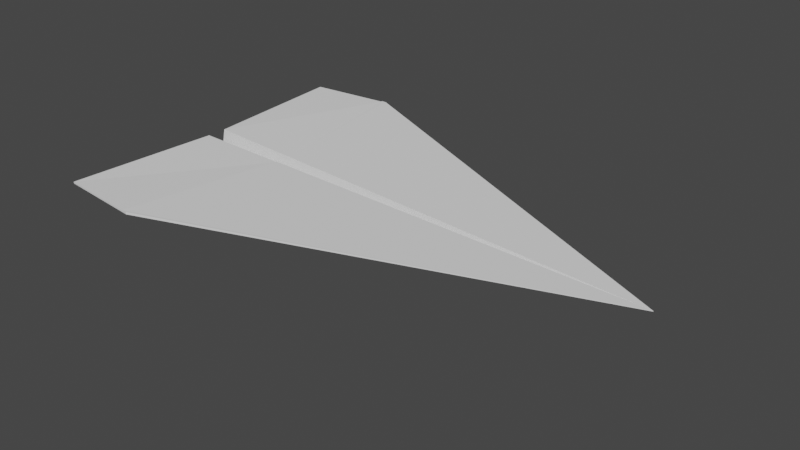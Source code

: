 # Source: ka_tu_ak.blend  (saved by Blender 2.93.20; exported with 4.5.12 LTS)
import bpy
from mathutils import Matrix  # noqa: F401  (used for matrix-valued properties, if any)

bpy.ops.wm.read_factory_settings(use_empty=True)
scene = bpy.context.scene
scene.name = 'Scene'

# ---- collections
col_collection = bpy.data.collections.new('Collection'); scene.collection.children.link(col_collection)

# ---- world
world_world = bpy.data.worlds.new('World'); scene.world = world_world
world_world.use_nodes = True; world_world.node_tree.nodes.clear()
_N = world_world.node_tree.nodes; _L = world_world.node_tree.links
n0 = _N.new('ShaderNodeOutputWorld'); n0.name = 'World Output'; n0.location = (300, 300)
n1 = _N.new('ShaderNodeBackground'); n1.name = 'Background'; n1.location = (10, 300)
n1.inputs[0].default_value = (0.05088, 0.05088, 0.05088, 1.0)
_L.new(n1.outputs[0], n0.inputs[0])
n0.is_active_output = True
world_world.color = (0.05088, 0.05088, 0.05088)
world_world.use_sun_shadow = False
world_world.sun_shadow_jitter_overblur = 0.0

# ---- meshes
me_plane_001 = bpy.data.meshes.new('Plane.001')
me_plane_001.from_pydata([(-0.05366, -0.09636, 0.002395), (-0.001923, -0.1018, 0.002395), (-0.05366, 0.09636, 0.002395), (-0.001923, 0.1018, 0.002395), (-0.05366, -0.09636, 0.003395), (-0.001923, -0.1018, 0.003395), (-0.05366, 0.09636, 0.003395), (-0.001923, 0.1018, 0.003395), (-0.04701, 0.005985, 0.002395), (-0.04701, -0.005985, 0.002395), (0.2432, 5.557e-09, -0.007176), (-0.04701, 0.005985, 0.003395), (-0.04701, -0.005985, 0.003395), (-0.04701, 5.557e-09, -0.02782), (-0.04701, 5.557e-09, -0.02682), (-0.004826, 0.1015, 0.002395), (-0.004826, 0.1015, 0.003395), (0.008441, 0.004842, 0.001375), (0.008441, 0.004842, 0.0005663), (-0.004826, -0.1015, 0.002395), (-0.004826, -0.1015, 0.003395), (0.008441, -0.004842, 0.0005663), (0.008441, -0.004842, 0.001375), (-0.004814, -0.1015, 0.003746), (-0.001911, -0.1018, 0.003746), (0.2432, 5.557e-09, -0.006825), (-0.001911, 0.1018, 0.003746), (-0.004814, 0.1015, 0.003746), (0.008453, 0.004842, 0.001727), (0.008453, -0.004842, 0.001727)], [], [(18, 15, 3, 10), (7, 16, 27, 26), (10, 3, 7), (9, 0, 4, 12), (15, 2, 6, 16), (19, 1, 5, 20), (2, 8, 11, 6), (13, 9, 12, 14), (1, 10, 5), (22, 20, 23, 29), (14, 10, 17, 11), (19, 21, 10, 1), (13, 8, 18, 10), (9, 13, 10, 21), (12, 22, 10, 14), (8, 13, 14, 11), (3, 15, 16, 7), (11, 17, 16, 6), (8, 2, 15, 18), (0, 9, 21, 19), (4, 20, 22, 12), (0, 19, 20, 4), (28, 25, 26, 27), (23, 24, 25, 29), (10, 22, 29, 25), (20, 5, 24, 23), (10, 7, 26, 25), (17, 10, 25, 28), (16, 17, 28, 27), (5, 10, 25, 24)])
_uv = me_plane_001.uv_layers.new(name='UVMap')
_uv.uv.foreach_set('vector', [0.1991, 0.4836, 0.0007536, 0.515, 0.0, 0.5091, 0.1991, 0.0, 0.8749, 0.1057, 0.8749, 0.09978, 0.8757, 0.09981, 0.8756, 0.1057, 0.8491, 0.6209, 0.8728, 0.1057, 0.8749, 0.1057, 0.4604, 0.738, 0.4602, 0.552, 0.4623, 0.552, 0.4625, 0.738, 0.8729, 0.09977, 0.8736, 0.0, 0.8757, 1.53e-05, 0.8749, 0.09978, 0.8103, 0.5212, 0.8102, 0.5152, 0.8123, 0.5152, 0.8123, 0.5211, 0.4602, 0.9486, 0.4604, 0.7626, 0.4625, 0.7626, 0.4623, 0.9486, 0.3982, 0.7503, 0.4604, 0.738, 0.4625, 0.738, 0.4003, 0.7503, 0.8102, 0.5152, 0.7865, 3.113e-05, 0.8123, 0.5152, 0.6898, 0.751, 0.6898, 0.552, 0.6905, 0.552, 0.6905, 0.751, 0.7505, 0.5967, 0.7865, 3.113e-05, 0.8076, 0.4818, 0.8126, 0.5956, 0.1999, 0.1002, 0.3982, 0.1317, 0.3982, 0.6153, 0.1991, 0.1062, 1.0, 0.5968, 0.9378, 0.5968, 0.9428, 0.4828, 0.964, 0.0, 0.9378, 0.5974, 0.8757, 0.5947, 0.9378, 0.0, 0.9378, 0.4833, 0.8752, 0.02535, 0.8702, 0.1391, 0.8491, 0.6209, 0.8131, 0.02421, 0.4604, 0.7626, 0.3982, 0.7503, 0.4003, 0.7503, 0.4625, 0.7626, 0.8728, 0.1057, 0.8729, 0.09977, 0.8749, 0.09978, 0.8749, 0.1057, 0.4625, 0.5663, 0.5758, 0.552, 0.5694, 0.7527, 0.4684, 0.7527, 0.1991, 0.5977, 0.01343, 0.6153, 0.0007536, 0.515, 0.1991, 0.4836, 0.2125, 0.0, 0.3982, 0.01753, 0.3982, 0.1317, 0.1999, 0.1002, 0.6832, 0.7527, 0.5821, 0.7527, 0.5758, 0.552, 0.6891, 0.5663, 0.811, 0.6209, 0.8103, 0.5212, 0.8123, 0.5211, 0.8131, 0.6209, 0.3982, 0.4504, 0.5743, 0.0, 0.5743, 0.5467, 0.5715, 0.552, 0.7476, 0.0, 0.7505, 0.005275, 0.7505, 0.552, 0.5743, 0.1016, 0.8491, 0.6209, 0.8702, 0.1391, 0.871, 0.1392, 0.8498, 0.6209, 0.8123, 0.5211, 0.8123, 0.5152, 0.813, 0.5152, 0.8131, 0.5211, 0.8491, 0.6209, 0.8749, 0.1057, 0.8756, 0.1057, 0.8498, 0.6209, 0.8076, 0.4818, 0.7865, 3.113e-05, 0.7872, 0.0, 0.8084, 0.4818, 0.6898, 0.552, 0.6898, 0.751, 0.6891, 0.751, 0.6891, 0.552, 0.8123, 0.5152, 0.7865, 3.113e-05, 0.7872, 0.0, 0.813, 0.5152])
me_plane_001.use_remesh_fix_poles = True
me_plane_001.use_remesh_preserve_attributes = False
me_plane_001.update()

# ---- objects
ob_u_ak = bpy.data.objects.new('uçak', me_plane_001)

# ---- transforms, parenting, visibility, modifiers, constraints
ob_u_ak.location = (-7.947e-09, -1.248e-07, -2.328e-10)

# ---- collection membership
col_collection.objects.link(ob_u_ak)

# ---- scene / render settings (as saved in the file)
scene.frame_start = 1; scene.frame_end = 250; scene.frame_set(1)
scene.render.engine = 'BLENDER_EEVEE_NEXT'
scene.cycles.use_denoising = False
scene.cycles.samples = 128
scene.cycles.sampling_pattern = 'TABULATED_SOBOL'
scene.cycles.use_adaptive_sampling = False
scene.cycles.use_light_tree = False
scene.view_settings.view_transform = 'Filmic'
bpy.context.view_layer.update()

# ---- added for rendering (the .blend has no active camera and no usable light): camera, sun
cam_auto = bpy.data.cameras.new('AutoCamera')
cam_auto.lens = 50.0
cam_auto.sensor_width = 36.0
cam_auto.clip_end = 1000.0
ob_auto_camera = bpy.data.objects.new('AutoCamera', cam_auto)
scene.collection.objects.link(ob_auto_camera)
ob_auto_camera.location = (0.429178, -0.401268, 0.255476)
ob_auto_camera.rotation_euler = (1.09748, -7.21219e-08, 0.694738)
scene.camera = ob_auto_camera
light_auto_sun = bpy.data.lights.new('AutoSun', 'SUN')
light_auto_sun.energy = 3.0
light_auto_sun.angle = 0.0523599
ob_auto_sun = bpy.data.objects.new('AutoSun', light_auto_sun)
scene.collection.objects.link(ob_auto_sun)
ob_auto_sun.rotation_euler = (0.872665, 0.174533, 0.523599)
bpy.context.view_layer.update()
